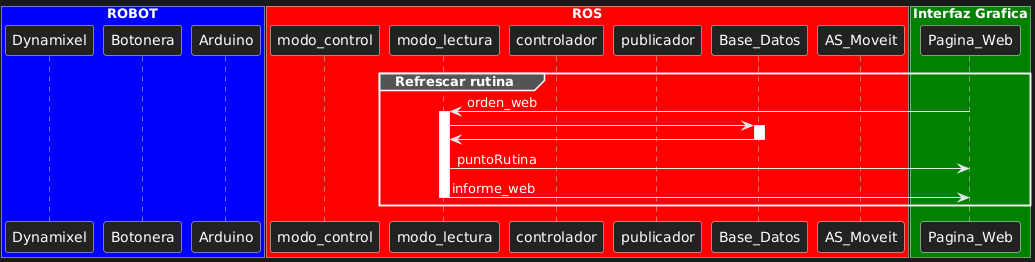

The diagram above was rendered by PlantUML. Its source (embedded in the PNG):
@startuml
box "ROBOT" #Blue

participant Dynamixel
participant Botonera
participant Arduino
end box

box "ROS" #Red

participant modo_control
participant modo_lectura
participant controlador
participant publicador
participant Base_Datos
participant AS_Moveit

end box

box "Interfaz Grafica" #Green

participant Pagina_Web

end box   

    group Refrescar rutina

      Pagina_Web->modo_lectura : orden_web

      activate modo_lectura
        modo_lectura->Base_Datos

        activate Base_Datos
          Base_Datos->modo_lectura
        deactivate Base_Datos
        modo_lectura->Pagina_Web: puntoRutina
        modo_lectura->Pagina_Web: informe_web
      deactivate modo_lectura

  end
@enduml